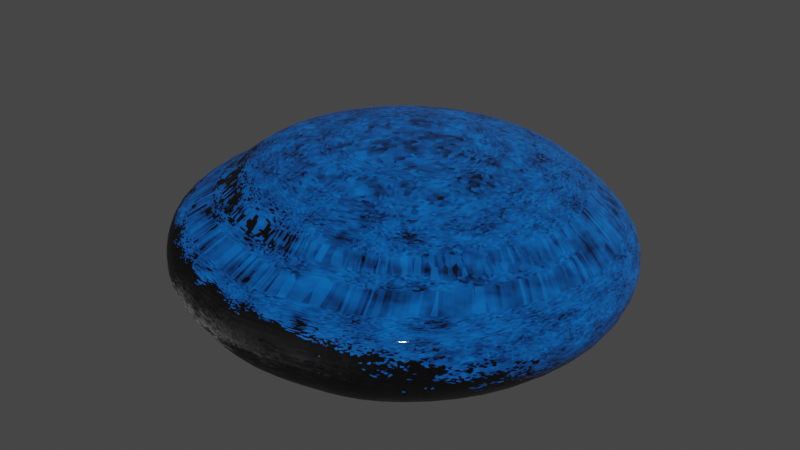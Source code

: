 # Source: slime_jump1.0.blend  (saved by Blender 2.91.10; exported with 4.5.12 LTS)
import bpy
from mathutils import Matrix  # noqa: F401  (used for matrix-valued properties, if any)

bpy.ops.wm.read_factory_settings(use_empty=True)
scene = bpy.context.scene
scene.name = 'Scene'

# ---- collections
col_collection = bpy.data.collections.new('Collection'); scene.collection.children.link(col_collection)

# ---- materials (node trees are filled in below, after node groups)
mat_slime_blue = bpy.data.materials.new('Slime_blue')
mat_slime_blue.use_transparent_shadow = False

# ---- material node trees
mat_slime_blue.use_nodes = True; mat_slime_blue.node_tree.nodes.clear()
_N = mat_slime_blue.node_tree.nodes; _L = mat_slime_blue.node_tree.links
n0 = _N.new('ShaderNodeBsdfPrincipled'); n0.name = 'Principled BSDF'; n0.location = (10, 300)
n0.distribution = 'GGX'
n0.subsurface_method = 'BURLEY'
n0.inputs[0].default_value = (0.0, 0.1977, 0.8, 1.0)
n0.inputs[3].default_value = 1.45
n0.inputs[19].default_value = 0.25
n0.inputs[27].default_value = (0.0, 0.0, 0.0, 1.0)
n0.inputs[28].default_value = 1.0
n1 = _N.new('ShaderNodeOutputMaterial'); n1.name = 'Material Output'; n1.location = (300, 300)
n2 = _N.new('ShaderNodeMix'); n2.name = 'Mix'; n2.location = (-483, 112)
n2.data_type = 'RGBA'
n2.inputs[0].default_value = 0.72
n3 = _N.new('ShaderNodeBump'); n3.name = 'Bump'; n3.location = (-246, 114)
n3.inputs[1].default_value = 1.0
n3.inputs[2].default_value = 1.0
n4 = _N.new('ShaderNodeTexVoronoi'); n4.name = 'Voronoi Texture'; n4.location = (-740, 196)
n4.inputs[2].default_value = 99.0
n5 = _N.new('ShaderNodeDisplacement'); n5.name = 'Displacement'; n5.location = (-977, 198)
n5.inputs[2].default_value = 1.0
n6 = _N.new('ShaderNodeTexNoise'); n6.name = 'Noise Texture'; n6.location = (-739, -112)
n6.inputs[2].default_value = 18.1
_L.new(n0.outputs[0], n1.inputs[0])
_L.new(n2.outputs[2], n3.inputs[4])
_L.new(n3.outputs[0], n0.inputs[5])
_L.new(n4.outputs[1], n2.inputs[6])
_L.new(n5.outputs[0], n4.inputs[0])
_L.new(n6.outputs[1], n2.inputs[7])
n1.is_active_output = True

# ---- world
world_world = bpy.data.worlds.new('World'); scene.world = world_world
world_world.use_nodes = True; world_world.node_tree.nodes.clear()
_N = world_world.node_tree.nodes; _L = world_world.node_tree.links
n0 = _N.new('ShaderNodeOutputWorld'); n0.name = 'World Output'; n0.location = (300, 300)
n1 = _N.new('ShaderNodeBackground'); n1.name = 'Background'; n1.location = (10, 300)
n1.inputs[0].default_value = (0.05088, 0.05088, 0.05088, 1.0)
_L.new(n1.outputs[0], n0.inputs[0])
n0.is_active_output = True
world_world.color = (0.05088, 0.05088, 0.05088)
world_world.use_sun_shadow = False
world_world.sun_shadow_jitter_overblur = 0.0

# ---- meshes
me_circle = bpy.data.meshes.new('Circle')
me_circle.from_pydata([(-4.967e-09, -1.093e-07, 0.0), (-0.1092, -0.3389, 1.171), (-0.1428, -0.4642, 1.121), (-0.1716, -0.5719, 1.044), (-0.1897, -0.6392, 0.9548), (-0.2081, -0.7081, 0.8493), (-0.2382, -0.8838, 0.7359), (-0.2494, -0.9283, 0.6145), (-0.2494, -0.9335, 0.422), (-0.2316, -0.8643, 0.2242), (-0.2074, -0.7739, 0.09231), (-0.2, -0.7464, 0.03956), (8.785e-18, 0.8, 0.03956), (-0.4, 0.6928, 0.03956), (-0.6928, 0.4, 0.03956), (-0.8, -3.497e-08, 0.03956), (-0.6928, -0.4, 0.03956), (-0.4, -0.6928, 0.03956), (-1.208e-07, -0.8, 0.03956), (0.4, -0.6928, 0.03956), (0.6928, -0.4, 0.03956), (0.8, -3.719e-07, 0.03956), (0.6928, 0.4, 0.03956), (0.4, 0.6928, 0.03956), (1.826e-10, 0.8294, 0.09231), (-0.4147, 0.7183, 0.09231), (-0.7183, 0.4147, 0.09231), (-0.8294, -3.224e-08, 0.09231), (-0.7183, -0.4147, 0.09231), (-0.4147, -0.7183, 0.09231), (-1.251e-07, -0.8294, 0.09231), (0.4147, -0.7183, 0.09231), (0.7183, -0.4147, 0.09231), (0.8294, -3.816e-07, 0.09231), (0.7183, 0.4147, 0.09231), (0.4147, 0.7183, 0.09231), (-2.156e-09, 0.9264, 0.2242), (-0.4632, 0.8023, 0.2242), (-0.8023, 0.4632, 0.2242), (-0.9264, -2.323e-08, 0.2242), (-0.8023, -0.4632, 0.2242), (-0.4632, -0.8023, 0.2242), (-1.42e-07, -0.9264, 0.2242), (0.4632, -0.8023, 0.2242), (0.8023, -0.4632, 0.2242), (0.9264, -4.134e-07, 0.2242), (0.8023, 0.4632, 0.2242), (0.4632, 0.8023, 0.2242), (-4.044e-09, 0.9951, 0.422), (-0.4989, 0.8614, 0.422), (-0.8641, 0.4962, 0.422), (-0.9977, -0.002638, 0.422), (-0.8641, -0.5015, 0.422), (-0.4989, -0.8667, 0.422), (-1.547e-07, -1.0, 0.422), (0.4989, -0.8667, 0.422), (0.8641, -0.5015, 0.422), (0.9977, -0.002638, 0.422), (0.8641, 0.4962, 0.422), (0.4989, 0.8614, 0.422), (-4.044e-09, 1.0, 0.6145), (-0.4989, 0.8667, 0.6145), (-0.8641, 0.5015, 0.6145), (-0.9977, 0.002637, 0.6145), (-0.8641, -0.4962, 0.6145), (-0.4989, -0.8614, 0.6145), (-1.547e-07, -0.9951, 0.6145), (0.4989, -0.8614, 0.6145), (0.8641, -0.4962, 0.6145), (0.9977, 0.002637, 0.6145), (0.8641, 0.5015, 0.6145), (0.4989, 0.8667, 0.6145), (-2.859e-09, 0.9582, 0.7359), (-0.4765, 0.8306, 0.7359), (-0.8253, 0.4818, 0.7359), (-0.953, 0.005275, 0.7359), (-0.8253, -0.4712, 0.7359), (-0.4765, -0.82, 0.7359), (-1.468e-07, -0.9477, 0.7359), (0.4765, -0.82, 0.7359), (0.8253, -0.4712, 0.7359), (0.953, 0.005275, 0.7359), (0.8253, 0.4818, 0.7359), (0.4765, 0.8306, 0.7359), (-1.555e-09, 0.901, 0.8493), (-0.4162, 0.7895, 0.8493), (-0.7209, 0.4848, 0.8493), (-0.8324, 0.06858, 0.8493), (-0.7209, -0.3476, 0.8493), (-0.4162, -0.6523, 0.8493), (-1.272e-07, -0.7638, 0.8493), (0.4162, -0.6523, 0.8493), (0.7209, -0.3476, 0.8493), (0.8324, 0.06858, 0.8493), (0.7209, 0.4848, 0.8493), (0.4162, 0.7895, 0.8493), (-2.078e-09, 0.8272, 0.9548), (-0.3793, 0.7256, 0.9548), (-0.657, 0.4479, 0.9548), (-0.7586, 0.06858, 0.9548), (-0.657, -0.3107, 0.9548), (-0.3793, -0.5884, 0.9548), (-1.166e-07, -0.6901, 0.9548), (0.3793, -0.5884, 0.9548), (0.657, -0.3107, 0.9548), (0.7586, 0.06858, 0.9548), (0.657, 0.4479, 0.9548), (0.3793, 0.7256, 0.9548), (-9.344e-10, 0.755, 1.044), (-0.3432, 0.663, 1.044), (-0.5945, 0.4118, 1.044), (-0.6864, 0.06858, 1.044), (-0.5945, -0.2746, 1.044), (-0.3432, -0.5259, 1.044), (-1.046e-07, -0.6179, 1.044), (0.3432, -0.5259, 1.044), (0.5945, -0.2746, 1.044), (0.6864, 0.06858, 1.044), (0.5945, 0.4118, 1.044), (0.3432, 0.663, 1.044), (2.98e-09, 0.6396, 1.121), (-0.2855, 0.5631, 1.121), (-0.4945, 0.3541, 1.121), (-0.571, 0.06858, 1.121), (-0.4945, -0.2169, 1.121), (-0.2855, -0.426, 1.121), (-8.324e-08, -0.5025, 1.121), (0.2855, -0.426, 1.121), (0.4945, -0.2169, 1.121), (0.571, 0.06858, 1.121), (0.4945, 0.3541, 1.121), (0.2855, 0.5631, 1.121), (9.287e-09, 0.5053, 1.171), (-0.2184, 0.4468, 1.171), (-0.3782, 0.287, 1.171), (-0.4368, 0.06858, 1.171), (-0.3782, -0.1498, 1.171), (-0.2184, -0.3097, 1.171), (-5.666e-08, -0.3682, 1.171), (0.2184, -0.3097, 1.171), (0.3782, -0.1498, 1.171), (0.4368, 0.06858, 1.171), (0.3782, 0.287, 1.171), (0.2184, 0.4468, 1.171), (1.534e-08, 0.4042, 1.211), (-0.1665, 0.3596, 1.211), (-0.2884, 0.2377, 1.211), (-0.333, 0.07121, 1.211), (-0.2884, -0.09527, 1.211), (-0.1665, -0.2171, 1.211), (-3.493e-08, -0.2618, 1.211), (0.1665, -0.2171, 1.211), (0.2884, -0.09527, 1.211), (0.333, 0.07121, 1.211), (0.2884, 0.2377, 1.211), (0.1665, 0.3596, 1.211), (1.987e-08, 0.07121, 1.242), (0.1428, -0.4642, 1.121), (0.1716, -0.5719, 1.044), (0.1897, -0.6392, 0.9548), (0.2081, -0.7081, 0.8493), (0.2382, -0.8838, 0.7359), (0.2494, -0.9283, 0.6145), (0.2494, -0.9335, 0.422), (0.2316, -0.8643, 0.2242), (0.2074, -0.7739, 0.09231), (0.2, -0.7464, 0.03956), (-0.08324, -0.2395, 1.211), (0.1092, -0.3389, 1.171), (0.08324, -0.2395, 1.211)], [], [(0, 12, 13), (0, 19, 20), (0, 16, 17), (0, 23, 12), (0, 13, 14), (0, 20, 21), (0, 17, 11, 18), (0, 14, 15), (0, 21, 22), (0, 18, 166, 19), (0, 15, 16), (0, 22, 23), (11, 17, 29, 10), (15, 14, 26, 27), (22, 21, 33, 34), (166, 18, 30, 165), (16, 15, 27, 28), (23, 22, 34, 35), (13, 12, 24, 25), (20, 19, 31, 32), (17, 16, 28, 29), (12, 23, 35, 24), (14, 13, 25, 26), (21, 20, 32, 33), (10, 29, 41, 9), (27, 26, 38, 39), (34, 33, 45, 46), (165, 30, 42, 164), (28, 27, 39, 40), (35, 34, 46, 47), (25, 24, 36, 37), (32, 31, 43, 44), (29, 28, 40, 41), (24, 35, 47, 36), (26, 25, 37, 38), (33, 32, 44, 45), (45, 44, 56, 57), (9, 41, 53, 8), (39, 38, 50, 51), (46, 45, 57, 58), (164, 42, 54, 163), (40, 39, 51, 52), (47, 46, 58, 59), (37, 36, 48, 49), (44, 43, 55, 56), (41, 40, 52, 53), (36, 47, 59, 48), (38, 37, 49, 50), (50, 49, 61, 62), (57, 56, 68, 69), (8, 53, 65, 7), (51, 50, 62, 63), (58, 57, 69, 70), (163, 54, 66, 162), (52, 51, 63, 64), (59, 58, 70, 71), (49, 48, 60, 61), (56, 55, 67, 68), (53, 52, 64, 65), (48, 59, 71, 60), (60, 71, 83, 72), (62, 61, 73, 74), (69, 68, 80, 81), (7, 65, 77, 6), (63, 62, 74, 75), (70, 69, 81, 82), (162, 66, 78, 161), (64, 63, 75, 76), (71, 70, 82, 83), (61, 60, 72, 73), (68, 67, 79, 80), (65, 64, 76, 77), (6, 77, 89, 5), (75, 74, 86, 87), (82, 81, 93, 94), (161, 78, 90, 160), (76, 75, 87, 88), (83, 82, 94, 95), (73, 72, 84, 85), (80, 79, 91, 92), (77, 76, 88, 89), (72, 83, 95, 84), (74, 73, 85, 86), (81, 80, 92, 93), (5, 89, 101, 4), (87, 86, 98, 99), (94, 93, 105, 106), (160, 90, 102, 159), (88, 87, 99, 100), (95, 94, 106, 107), (85, 84, 96, 97), (92, 91, 103, 104), (89, 88, 100, 101), (84, 95, 107, 96), (86, 85, 97, 98), (93, 92, 104, 105), (105, 104, 116, 117), (4, 101, 113, 3), (99, 98, 110, 111), (106, 105, 117, 118), (159, 102, 114, 158), (100, 99, 111, 112), (107, 106, 118, 119), (97, 96, 108, 109), (104, 103, 115, 116), (101, 100, 112, 113), (96, 107, 119, 108), (98, 97, 109, 110), (110, 109, 121, 122), (117, 116, 128, 129), (3, 113, 125, 2), (111, 110, 122, 123), (118, 117, 129, 130), (158, 114, 126, 157), (112, 111, 123, 124), (119, 118, 130, 131), (109, 108, 120, 121), (116, 115, 127, 128), (113, 112, 124, 125), (108, 119, 131, 120), (120, 131, 143, 132), (122, 121, 133, 134), (129, 128, 140, 141), (2, 125, 137, 1), (123, 122, 134, 135), (130, 129, 141, 142), (157, 126, 138, 168), (124, 123, 135, 136), (131, 130, 142, 143), (121, 120, 132, 133), (128, 127, 139, 140), (125, 124, 136, 137), (137, 136, 148, 149), (132, 143, 155, 144), (134, 133, 145, 146), (141, 140, 152, 153), (1, 137, 149, 167), (135, 134, 146, 147), (142, 141, 153, 154), (168, 138, 150, 169), (136, 135, 147, 148), (143, 142, 154, 155), (133, 132, 144, 145), (140, 139, 151, 152), (149, 148, 156), (144, 155, 156), (146, 145, 156), (153, 152, 156), (150, 167, 149, 156), (147, 146, 156), (154, 153, 156), (151, 169, 150, 156), (148, 147, 156), (155, 154, 156), (145, 144, 156), (152, 151, 156), (138, 1, 167, 150), (126, 2, 1, 138), (114, 3, 2, 126), (102, 4, 3, 114), (90, 5, 4, 102), (78, 6, 5, 90), (66, 7, 6, 78), (54, 8, 7, 66), (42, 9, 8, 54), (30, 10, 9, 42), (18, 11, 10, 30), (139, 168, 169, 151), (127, 157, 168, 139), (115, 158, 157, 127), (103, 159, 158, 115), (91, 160, 159, 103), (79, 161, 160, 91), (67, 162, 161, 79), (55, 163, 162, 67), (43, 164, 163, 55), (31, 165, 164, 43), (19, 166, 165, 31)])
me_circle.polygons.foreach_set('use_smooth', [True] * 178)
_uv = me_circle.uv_layers.new(name='UVMap')
_uv.uv.foreach_set('vector', [0.0, 0.0, 0.0, 0.0, 0.0, 0.0, 0.0, 0.0, 0.0, 0.0, 0.0, 0.0, 0.0, 0.0, 0.0, 0.0, 0.0, 0.0, 0.0, 0.0, 0.0, 0.0, 0.0, 0.0, 0.0, 0.0, 0.0, 0.0, 0.0, 0.0, 0.0, 0.0, 0.0, 0.0, 0.0, 0.0, 0.0, 0.0, 0.0, 0.0, 0.0, 0.0, 0.0, 0.0, 0.0, 0.0, 0.0, 0.0, 0.0, 0.0, 0.0, 0.0, 0.0, 0.0, 0.0, 0.0, 0.0, 0.0, 0.0, 0.0, 0.0, 0.0, 0.0, 0.0, 0.0, 0.0, 0.0, 0.0, 0.0, 0.0, 0.0, 0.0, 0.0, 0.0, 0.0, 0.0, 0.0, 0.0, 0.0, 0.0, 0.0, 0.0, 0.0, 0.0, 0.0, 0.0, 0.0, 0.0, 0.0, 0.0, 0.0, 0.0, 0.0, 0.0, 0.0, 0.0, 0.0, 0.0, 0.0, 0.0, 0.0, 0.0, 0.0, 0.0, 0.0, 0.0, 0.0, 0.0, 0.0, 0.0, 0.0, 0.0, 0.0, 0.0, 0.0, 0.0, 0.0, 0.0, 0.0, 0.0, 0.0, 0.0, 0.0, 0.0, 0.0, 0.0, 0.0, 0.0, 0.0, 0.0, 0.0, 0.0, 0.0, 0.0, 0.0, 0.0, 0.0, 0.0, 0.0, 0.0, 0.0, 0.0, 0.0, 0.0, 0.0, 0.0, 0.0, 0.0, 0.0, 0.0, 0.0, 0.0, 0.0, 0.0, 0.0, 0.0, 0.0, 0.0, 0.0, 0.0, 0.0, 0.0, 0.0, 0.0, 0.0, 0.0, 0.0, 0.0, 0.0, 0.0, 0.0, 0.0, 0.0, 0.0, 0.0, 0.0, 0.0, 0.0, 0.0, 0.0, 0.0, 0.0, 0.0, 0.0, 0.0, 0.0, 0.0, 0.0, 0.0, 0.0, 0.0, 0.0, 0.0, 0.0, 0.0, 0.0, 0.0, 0.0, 0.0, 0.0, 0.0, 0.0, 0.0, 0.0, 0.0, 0.0, 0.0, 0.0, 0.0, 0.0, 0.0, 0.0, 0.0, 0.0, 0.0, 0.0, 0.0, 0.0, 0.0, 0.0, 0.0, 0.0, 0.0, 0.0, 0.0, 0.0, 0.0, 0.0, 0.0, 0.0, 0.0, 0.0, 0.0, 0.0, 0.0, 0.0, 0.0, 0.0, 0.0, 0.0, 0.0, 0.0, 0.0, 0.0, 0.0, 0.0, 0.0, 0.0, 0.0, 0.0, 0.0, 0.0, 0.0, 0.0, 0.0, 0.0, 0.0, 0.0, 0.0, 0.0, 0.0, 0.0, 0.0, 0.0, 0.0, 0.0, 0.0, 0.0, 0.0, 0.0, 0.0, 0.0, 0.0, 0.0, 0.0, 0.0, 0.0, 0.0, 0.0, 0.0, 0.0, 0.0, 0.0, 0.0, 0.0, 0.0, 0.0, 0.0, 0.0, 0.0, 0.0, 0.0, 0.0, 0.0, 0.0, 0.0, 0.0, 0.0, 0.0, 0.0, 0.0, 0.0, 0.0, 0.0, 0.0, 0.0, 0.0, 0.0, 0.0, 0.0, 0.0, 0.0, 0.0, 0.0, 0.0, 0.0, 0.0, 0.0, 0.0, 0.0, 0.0, 0.0, 0.0, 0.0, 0.0, 0.0, 0.0, 0.0, 0.0, 0.0, 0.0, 0.0, 0.0, 0.0, 0.0, 0.0, 0.0, 0.0, 0.0, 0.0, 0.0, 0.0, 0.0, 0.0, 0.0, 0.0, 0.0, 0.0, 0.0, 0.0, 0.0, 0.0, 0.0, 0.0, 0.0, 0.0, 0.0, 0.0, 0.0, 0.0, 0.0, 0.0, 0.0, 0.0, 0.0, 0.0, 0.0, 0.0, 0.0, 0.0, 0.0, 0.0, 0.0, 0.0, 0.0, 0.0, 0.0, 0.0, 0.0, 0.0, 0.0, 0.0, 0.0, 0.0, 0.0, 0.0, 0.0, 0.0, 0.0, 0.0, 0.0, 0.0, 0.0, 0.0, 0.0, 0.0, 0.0, 0.0, 0.0, 0.0, 0.0, 0.0, 0.0, 0.0, 0.0, 0.0, 0.0, 0.0, 0.0, 0.0, 0.0, 0.0, 0.0, 0.0, 0.0, 0.0, 0.0, 0.0, 0.0, 0.0, 0.0, 0.0, 0.0, 0.0, 0.0, 0.0, 0.0, 0.0, 0.0, 0.0, 0.0, 0.0, 0.0, 0.0, 0.0, 0.0, 0.0, 0.0, 0.0, 0.0, 0.0, 0.0, 0.0, 0.0, 0.0, 0.0, 0.0, 0.0, 0.0, 0.0, 0.0, 0.0, 0.0, 0.0, 0.0, 0.0, 0.0, 0.0, 0.0, 0.0, 0.0, 0.0, 0.0, 0.0, 0.0, 0.0, 0.0, 0.0, 0.0, 0.0, 0.0, 0.0, 0.0, 0.0, 0.0, 0.0, 0.0, 0.0, 0.0, 0.0, 0.0, 0.0, 0.0, 0.0, 0.0, 0.0, 0.0, 0.0, 0.0, 0.0, 0.0, 0.0, 0.0, 0.0, 0.0, 0.0, 0.0, 0.0, 0.0, 0.0, 0.0, 0.0, 0.0, 0.0, 0.0, 0.0, 0.0, 0.0, 0.0, 0.0, 0.0, 0.0, 0.0, 0.0, 0.0, 0.0, 0.0, 0.0, 0.0, 0.0, 0.0, 0.0, 0.0, 0.0, 0.0, 0.0, 0.0, 0.0, 0.0, 0.0, 0.0, 0.0, 0.0, 0.0, 0.0, 0.0, 0.0, 0.0, 0.0, 0.0, 0.0, 0.0, 0.0, 0.0, 0.0, 0.0, 0.0, 0.0, 0.0, 0.0, 0.0, 0.0, 0.0, 0.0, 0.0, 0.0, 0.0, 0.0, 0.0, 0.0, 0.0, 0.0, 0.0, 0.0, 0.0, 0.0, 0.0, 0.0, 0.0, 0.0, 0.0, 0.0, 0.0, 0.0, 0.0, 0.0, 0.0, 0.0, 0.0, 0.0, 0.0, 0.0, 0.0, 0.0, 0.0, 0.0, 0.0, 0.0, 0.0, 0.0, 0.0, 0.0, 0.0, 0.0, 0.0, 0.0, 0.0, 0.0, 0.0, 0.0, 0.0, 0.0, 0.0, 0.0, 0.0, 0.0, 0.0, 0.0, 0.0, 0.0, 0.0, 0.0, 0.0, 0.0, 0.0, 0.0, 0.0, 0.0, 0.0, 0.0, 0.0, 0.0, 0.0, 0.0, 0.0, 0.0, 0.0, 0.0, 0.0, 0.0, 0.0, 0.0, 0.0, 0.0, 0.0, 0.0, 0.0, 0.0, 0.0, 0.0, 0.0, 0.0, 0.0, 0.0, 0.0, 0.0, 0.0, 0.0, 0.0, 0.0, 0.0, 0.0, 0.0, 0.0, 0.0, 0.0, 0.0, 0.0, 0.0, 0.0, 0.0, 0.0, 0.0, 0.0, 0.0, 0.0, 0.0, 0.0, 0.0, 0.0, 0.0, 0.0, 0.0, 0.0, 0.0, 0.0, 0.0, 0.0, 0.0, 0.0, 0.0, 0.0, 0.0, 0.0, 0.0, 0.0, 0.0, 0.0, 0.0, 0.0, 0.0, 0.0, 0.0, 0.0, 0.0, 0.0, 0.0, 0.0, 0.0, 0.0, 0.0, 0.0, 0.0, 0.0, 0.0, 0.0, 0.0, 0.0, 0.0, 0.0, 0.0, 0.0, 0.0, 0.0, 0.0, 0.0, 0.0, 0.0, 0.0, 0.0, 0.0, 0.0, 0.0, 0.0, 0.0, 0.0, 0.0, 0.0, 0.0, 0.0, 0.0, 0.0, 0.0, 0.0, 0.0, 0.0, 0.0, 0.0, 0.0, 0.0, 0.0, 0.0, 0.0, 0.0, 0.0, 0.0, 0.0, 0.0, 0.0, 0.0, 0.0, 0.0, 0.0, 0.0, 0.0, 0.0, 0.0, 0.0, 0.0, 0.0, 0.0, 0.0, 0.0, 0.0, 0.0, 0.0, 0.0, 0.0, 0.0, 0.0, 0.0, 0.0, 0.0, 0.0, 0.0, 0.0, 0.0, 0.0, 0.0, 0.0, 0.0, 0.0, 0.0, 0.0, 0.0, 0.0, 0.0, 0.0, 0.0, 0.0, 0.0, 0.0, 0.0, 0.0, 0.0, 0.0, 0.0, 0.0, 0.0, 0.0, 0.0, 0.0, 0.0, 0.0, 0.0, 0.0, 0.0, 0.0, 0.0, 0.0, 0.0, 0.0, 0.0, 0.0, 0.0, 0.0, 0.0, 0.0, 0.0, 0.0, 0.0, 0.0, 0.0, 0.0, 0.0, 0.0, 0.0, 0.0, 0.0, 0.0, 0.0, 0.0, 0.0, 0.0, 0.0, 0.0, 0.0, 0.0, 0.0, 0.0, 0.0, 0.0, 0.0, 0.0, 0.0, 0.0, 0.0, 0.0, 0.0, 0.0, 0.0, 0.0, 0.0, 0.0, 0.0, 0.0, 0.0, 0.0, 0.0, 0.0, 0.0, 0.0, 0.0, 0.0, 0.0, 0.0, 0.0, 0.0, 0.0, 0.0, 0.0, 0.0, 0.0, 0.0, 0.0, 0.0, 0.0, 0.0, 0.0, 0.0, 0.0, 0.0, 0.0, 0.0, 0.0, 0.0, 0.0, 0.0, 0.0, 0.0, 0.0, 0.0, 0.0, 0.0, 0.0, 0.0, 0.0, 0.0, 0.0, 0.0, 0.0, 0.0, 0.0, 0.0, 0.0, 0.0, 0.0, 0.0, 0.0, 0.0, 0.0, 0.0, 0.0, 0.0, 0.0, 0.0, 0.0, 0.0, 0.0, 0.0, 0.0, 0.0, 0.0, 0.0, 0.0, 0.0, 0.0, 0.0, 0.0, 0.0, 0.0, 0.0, 0.0, 0.0, 0.0, 0.0, 0.0, 0.0, 0.0, 0.0, 0.0, 0.0, 0.0, 0.0, 0.0, 0.0, 0.0, 0.0, 0.0, 0.0, 0.0, 0.0, 0.0, 0.0, 0.0, 0.0, 0.0, 0.0, 0.0, 0.0, 0.0, 0.0, 0.0, 0.0, 0.0, 0.0, 0.0, 0.0, 0.0, 0.0, 0.0, 0.0, 0.0, 0.0, 0.0, 0.0, 0.0, 0.0, 0.0, 0.0, 0.0, 0.0, 0.0, 0.0, 0.0, 0.0, 0.0, 0.0, 0.0, 0.0, 0.0, 0.0, 0.0, 0.0, 0.0, 0.0, 0.0, 0.0, 0.0, 0.0, 0.0, 0.0, 0.0, 0.0, 0.0, 0.0, 0.0, 0.0, 0.0, 0.0, 0.0, 0.0, 0.0, 0.0, 0.0, 0.0, 0.0, 0.0, 0.0, 0.0, 0.0, 0.0, 0.0, 0.0, 0.0, 0.0, 0.0, 0.0, 0.0, 0.0, 0.0, 0.0, 0.0, 0.0, 0.0, 0.0, 0.0, 0.0, 0.0, 0.0, 0.0, 0.0, 0.0, 0.0, 0.0, 0.0, 0.0, 0.0, 0.0, 0.0, 0.0, 0.0, 0.0, 0.0, 0.0, 0.0, 0.0, 0.0, 0.0, 0.0, 0.0, 0.0, 0.0, 0.0, 0.0, 0.0, 0.0, 0.0, 0.0, 0.0, 0.0, 0.0, 0.0, 0.0, 0.0, 0.0, 0.0, 0.0, 0.0, 0.0, 0.0, 0.0, 0.0, 0.0, 0.0, 0.0, 0.0, 0.0, 0.0, 0.0, 0.0, 0.0, 0.0, 0.0, 0.0, 0.0, 0.0, 0.0, 0.0, 0.0, 0.0, 0.0, 0.0, 0.0, 0.0, 0.0, 0.0, 0.0, 0.0, 0.0, 0.0, 0.0, 0.0, 0.0, 0.0, 0.0, 0.0, 0.0, 0.0, 0.0, 0.0, 0.0, 0.0, 0.0, 0.0, 0.0, 0.0, 0.0, 0.0, 0.0, 0.0, 0.0, 0.0, 0.0, 0.0, 0.0, 0.0, 0.0, 0.0, 0.0, 0.0, 0.0, 0.0, 0.0, 0.0, 0.0, 0.0, 0.0, 0.0, 0.0, 0.0, 0.0, 0.0, 0.0, 0.0, 0.0, 0.0, 0.0, 0.0, 0.0, 0.0, 0.0, 0.0, 0.0, 0.0, 0.0, 0.0, 0.0, 0.0, 0.0, 0.0, 0.0, 0.0, 0.0, 0.0, 0.0, 0.0, 0.0, 0.0, 0.0, 0.0, 0.0, 0.0, 0.0, 0.0, 0.0, 0.0, 0.0, 0.0, 0.0, 0.0, 0.0, 0.0, 0.0, 0.0, 0.0, 0.0, 0.0, 0.0, 0.0, 0.0, 0.0, 0.0, 0.0, 0.0, 0.0, 0.0, 0.0, 0.0, 0.0, 0.0, 0.0, 0.0, 0.0, 0.0, 0.0, 0.0, 0.0, 0.0, 0.0, 0.0, 0.0, 0.0, 0.0, 0.0, 0.0, 0.0, 0.0, 0.0, 0.0, 0.0, 0.0, 0.0, 0.0, 0.0, 0.0, 0.0, 0.0, 0.0, 0.0, 0.0, 0.0, 0.0, 0.0, 0.0, 0.0, 0.0, 0.0, 0.0, 0.0, 0.0, 0.0, 0.0, 0.0, 0.0, 0.0, 0.0, 0.0, 0.0, 0.0, 0.0, 0.0, 0.0, 0.0, 0.0, 0.0, 0.0, 0.0, 0.0, 0.0, 0.0, 0.0, 0.0, 0.0, 0.0, 0.0, 0.0, 0.0, 0.0, 0.0, 0.0, 0.0, 0.0, 0.0, 0.0, 0.0, 0.0, 0.0, 0.0, 0.0, 0.0, 0.0, 0.0, 0.0, 0.0, 0.0, 0.0, 0.0, 0.0, 0.0, 0.0, 0.0, 0.0, 0.0, 0.0, 0.0, 0.0, 0.0, 0.0, 0.0, 0.0, 0.0, 0.0, 0.0, 0.0, 0.0, 0.0, 0.0, 0.0, 0.0, 0.0, 0.0, 0.0, 0.0, 0.0, 0.0, 0.0, 0.0, 0.0, 0.0, 0.0, 0.0, 0.0, 0.0, 0.0, 0.0, 0.0, 0.0, 0.0, 0.0, 0.0, 0.0, 0.0, 0.0, 0.0, 0.0, 0.0, 0.0, 0.0, 0.0, 0.0, 0.0, 0.0, 0.0, 0.0, 0.0, 0.0, 0.0, 0.0, 0.0, 0.0, 0.0, 0.0, 0.0, 0.0, 0.0, 0.0, 0.0, 0.0, 0.0, 0.0, 0.0, 0.0, 0.0, 0.0, 0.0, 0.0, 0.0, 0.0, 0.0, 0.0, 0.0, 0.0, 0.0])
me_circle.materials.append(mat_slime_blue)
me_circle.use_remesh_fix_poles = True
me_circle.use_remesh_preserve_attributes = False
me_circle.use_mirror_vertex_groups = False
me_circle.update()

# ---- objects
ob_circle = bpy.data.objects.new('Circle', me_circle)

# ---- transforms, parenting, visibility, modifiers, constraints
ob_circle.location = (0.0, 0.0, 0.0)
ob_circle.scale = (1.407, 1.323, 0.8002)
ob_circle.lineart.crease_threshold = 0.0
_m = ob_circle.modifiers.new('Subdivision', 'SUBSURF')
_m.uv_smooth = 'PRESERVE_CORNERS'
_m = ob_circle.modifiers.new('Decimate', 'DECIMATE')
_m.ratio = 0.5

# ---- collection membership
col_collection.objects.link(ob_circle)

# ---- scene / render settings (as saved in the file)
scene.frame_start = 1; scene.frame_end = 100; scene.frame_set(1)
scene.render.engine = 'BLENDER_EEVEE_NEXT'
scene.cycles.use_denoising = False
scene.cycles.samples = 128
scene.cycles.sampling_pattern = 'TABULATED_SOBOL'
scene.cycles.use_adaptive_sampling = False
scene.cycles.use_light_tree = False
scene.view_settings.view_transform = 'Filmic'
bpy.context.view_layer.update()

# ---- added for rendering (the .blend has no active camera and no usable light): camera, sun
cam_auto = bpy.data.cameras.new('AutoCamera')
cam_auto.lens = 50.0
cam_auto.sensor_width = 36.0
cam_auto.clip_end = 1000.0
ob_auto_camera = bpy.data.objects.new('AutoCamera', cam_auto)
scene.collection.objects.link(ob_auto_camera)
ob_auto_camera.location = (3.53529, -4.25609, 3.32614)
ob_auto_camera.rotation_euler = (1.09748, -7.21219e-08, 0.694738)
scene.camera = ob_auto_camera
light_auto_sun = bpy.data.lights.new('AutoSun', 'SUN')
light_auto_sun.energy = 3.0
light_auto_sun.angle = 0.0523599
ob_auto_sun = bpy.data.objects.new('AutoSun', light_auto_sun)
scene.collection.objects.link(ob_auto_sun)
ob_auto_sun.rotation_euler = (0.872665, 0.174533, 0.523599)
bpy.context.view_layer.update()
